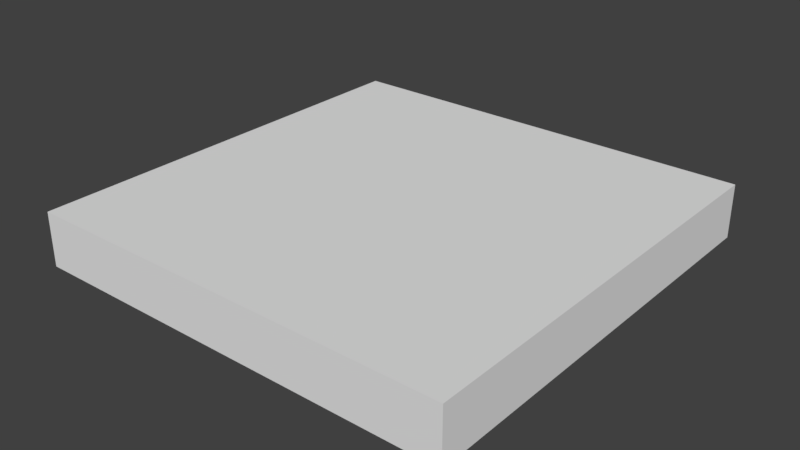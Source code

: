 # Source: Suelo.blend  (saved by Blender 2.78.0; exported with 4.5.12 LTS)
import bpy
from mathutils import Matrix  # noqa: F401  (used for matrix-valued properties, if any)

bpy.ops.wm.read_factory_settings(use_empty=True)
scene = bpy.context.scene
scene.name = 'Scene'

# ---- collections
col_collection_1 = bpy.data.collections.new('Collection 1'); scene.collection.children.link(col_collection_1)

# ---- world
world_world = bpy.data.worlds.new('World'); scene.world = world_world
world_world.color = (0.05088, 0.05088, 0.05088)
world_world.use_sun_shadow = False
world_world.sun_shadow_jitter_overblur = 0.0
world_world.cycles.sampling_method = 'MANUAL'

# ---- meshes
me_lod_a_suelo = bpy.data.meshes.new('LOD_A_Suelo')
me_lod_a_suelo.from_pydata([(0.0, 0.0, -0.25), (0.0, 0.0, 0.0), (2.0, 0.0, -0.25), (2.0, 0.0, 0.0), (0.0, 2.0, -0.25), (0.0, 2.0, 0.0), (2.0, 2.0, -0.25), (2.0, 2.0, 0.0)], [], [(0, 2, 3, 1), (4, 5, 7, 6), (3, 2, 6, 7), (1, 3, 7, 5), (0, 1, 5, 4), (2, 0, 4, 6)])
me_lod_a_suelo.use_remesh_preserve_volume = False
me_lod_a_suelo.use_remesh_preserve_attributes = False
me_lod_a_suelo.use_mirror_vertex_groups = False
me_lod_a_suelo.update()

# ---- objects
ob_lod_a_suelo = bpy.data.objects.new('LOD_A_Suelo', me_lod_a_suelo)

# ---- transforms, parenting, visibility, modifiers, constraints
ob_lod_a_suelo.location = (0.0, 0.0, 0.0)
ob_lod_a_suelo.lineart.crease_threshold = 0.0

# ---- collection membership
col_collection_1.objects.link(ob_lod_a_suelo)

# ---- scene / render settings (as saved in the file)
scene.frame_start = 1; scene.frame_end = 250; scene.frame_set(1)
scene.render.engine = 'CYCLES'
scene.render.resolution_percentage = 50
scene.render.dither_intensity = 0.0
scene.render.use_persistent_data = True
scene.cycles.shading_system = True
scene.cycles.use_denoising = False
scene.cycles.samples = 128
scene.cycles.sampling_pattern = 'TABULATED_SOBOL'
scene.cycles.light_sampling_threshold = 0.0
scene.cycles.use_adaptive_sampling = False
scene.cycles.use_light_tree = False
scene.cycles.blur_glossy = 0.0
scene.cycles.sample_clamp_indirect = 0.0
scene.view_settings.view_transform = 'Standard'
bpy.context.view_layer.update()

# ---- added for rendering (the .blend has no active camera and no usable light): camera, sun
cam_auto = bpy.data.cameras.new('AutoCamera')
cam_auto.lens = 50.0
cam_auto.sensor_width = 36.0
cam_auto.clip_end = 1000.0
ob_auto_camera = bpy.data.objects.new('AutoCamera', cam_auto)
scene.collection.objects.link(ob_auto_camera)
ob_auto_camera.location = (3.62713, -2.15256, 1.97671)
ob_auto_camera.rotation_euler = (1.09748, -7.21219e-08, 0.694738)
scene.camera = ob_auto_camera
light_auto_sun = bpy.data.lights.new('AutoSun', 'SUN')
light_auto_sun.energy = 3.0
light_auto_sun.angle = 0.0523599
ob_auto_sun = bpy.data.objects.new('AutoSun', light_auto_sun)
scene.collection.objects.link(ob_auto_sun)
ob_auto_sun.rotation_euler = (0.872665, 0.174533, 0.523599)
bpy.context.view_layer.update()
